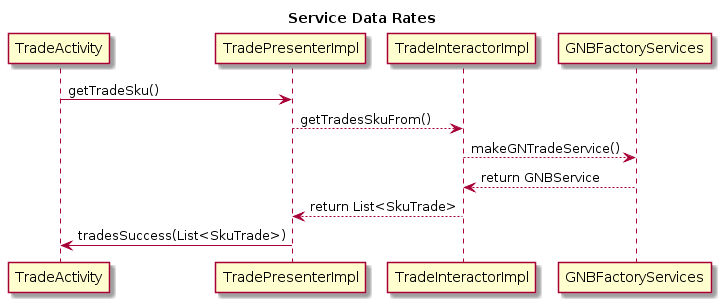

The diagram above was rendered by PlantUML. Its source (embedded in the PNG):
@startuml
title Service Data Rates


TradeActivity -> TradePresenterImpl : getTradeSku()
TradePresenterImpl --> TradeInteractorImpl : getTradesSkuFrom()

TradeInteractorImpl --> GNBFactoryServices : makeGNTradeService()
GNBFactoryServices --> TradeInteractorImpl : return GNBService

TradeInteractorImpl --> TradePresenterImpl : return List<SkuTrade>
TradePresenterImpl -> TradeActivity : tradesSuccess(List<SkuTrade>)
@enduml